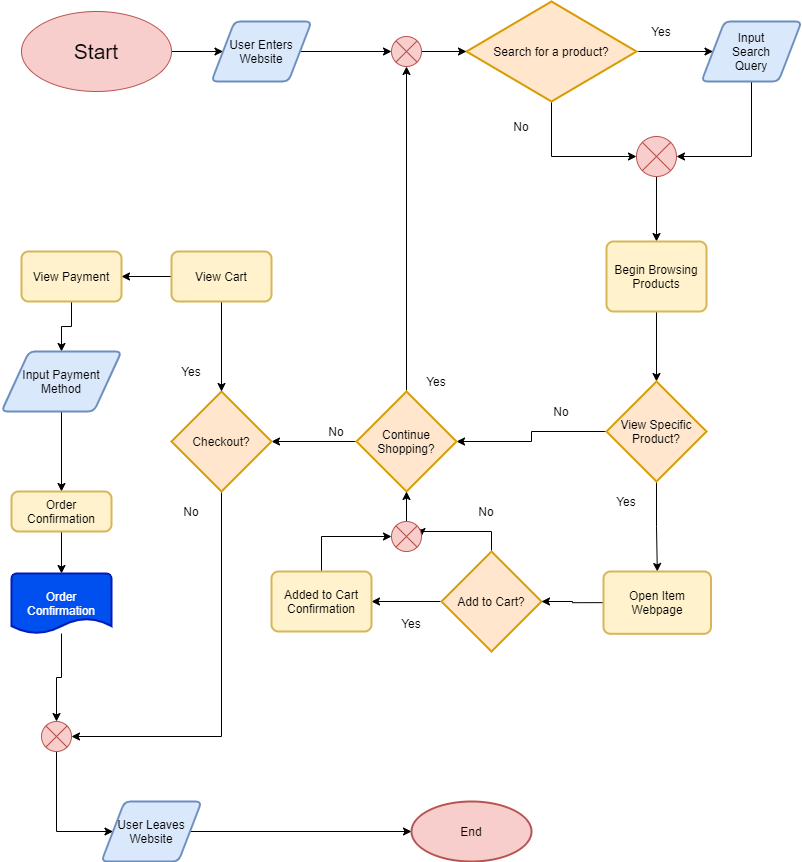

The diagram above was exported from draw.io. Its source (the exported page's mxGraphModel, read from the mxfile embedded in the PNG):
<mxGraphModel dx="1118" dy="533" grid="1" gridSize="10" guides="1" tooltips="1" connect="1" arrows="1" fold="1" page="1" pageScale="1" pageWidth="850" pageHeight="1100" math="0" shadow="0">
  <root>
    <mxCell id="0" />
    <mxCell id="1" parent="0" />
    <mxCell id="34" value="" style="edgeStyle=orthogonalEdgeStyle;rounded=0;orthogonalLoop=1;jettySize=auto;html=1;" edge="1" parent="1" source="2" target="5">
      <mxGeometry relative="1" as="geometry" />
    </mxCell>
    <mxCell id="2" value="&lt;font style=&quot;font-size: 21px&quot;&gt;Start&lt;/font&gt;" style="ellipse;whiteSpace=wrap;html=1;fillColor=#f8cecc;strokeColor=#b85450;" vertex="1" parent="1">
      <mxGeometry x="40" y="40" width="150" height="80" as="geometry" />
    </mxCell>
    <mxCell id="35" value="" style="edgeStyle=orthogonalEdgeStyle;rounded=0;orthogonalLoop=1;jettySize=auto;html=1;" edge="1" parent="1" source="5" target="33">
      <mxGeometry relative="1" as="geometry" />
    </mxCell>
    <mxCell id="5" value="User Enters Website" style="shape=parallelogram;html=1;strokeWidth=2;perimeter=parallelogramPerimeter;whiteSpace=wrap;rounded=1;arcSize=12;size=0.23;fillColor=#dae8fc;strokeColor=#6c8ebf;" vertex="1" parent="1">
      <mxGeometry x="230" y="50" width="100" height="60" as="geometry" />
    </mxCell>
    <mxCell id="37" value="" style="edgeStyle=orthogonalEdgeStyle;rounded=0;orthogonalLoop=1;jettySize=auto;html=1;" edge="1" parent="1" source="7" target="14">
      <mxGeometry relative="1" as="geometry" />
    </mxCell>
    <mxCell id="38" style="edgeStyle=orthogonalEdgeStyle;rounded=0;orthogonalLoop=1;jettySize=auto;html=1;exitX=0.5;exitY=1;exitDx=0;exitDy=0;exitPerimeter=0;entryX=0;entryY=0.5;entryDx=0;entryDy=0;entryPerimeter=0;" edge="1" parent="1" source="7" target="9">
      <mxGeometry relative="1" as="geometry" />
    </mxCell>
    <mxCell id="7" value="Search for a product?" style="strokeWidth=2;html=1;shape=mxgraph.flowchart.decision;whiteSpace=wrap;fillColor=#ffe6cc;strokeColor=#d79b00;" vertex="1" parent="1">
      <mxGeometry x="485" y="30" width="170" height="100" as="geometry" />
    </mxCell>
    <mxCell id="40" value="" style="edgeStyle=orthogonalEdgeStyle;rounded=0;orthogonalLoop=1;jettySize=auto;html=1;" edge="1" parent="1" source="9" target="17">
      <mxGeometry relative="1" as="geometry" />
    </mxCell>
    <mxCell id="9" value="" style="verticalLabelPosition=bottom;verticalAlign=top;html=1;shape=mxgraph.flowchart.or;fillColor=#f8cecc;strokeColor=#b85450;" vertex="1" parent="1">
      <mxGeometry x="655" y="165" width="40" height="40" as="geometry" />
    </mxCell>
    <mxCell id="39" style="edgeStyle=orthogonalEdgeStyle;rounded=0;orthogonalLoop=1;jettySize=auto;html=1;exitX=0.5;exitY=1;exitDx=0;exitDy=0;entryX=1;entryY=0.5;entryDx=0;entryDy=0;entryPerimeter=0;" edge="1" parent="1" source="14" target="9">
      <mxGeometry relative="1" as="geometry" />
    </mxCell>
    <mxCell id="14" value="Input&lt;br&gt;Search&lt;br&gt;Query" style="shape=parallelogram;html=1;strokeWidth=2;perimeter=parallelogramPerimeter;whiteSpace=wrap;rounded=1;arcSize=12;size=0.23;fillColor=#dae8fc;strokeColor=#6c8ebf;" vertex="1" parent="1">
      <mxGeometry x="720" y="50" width="100" height="60" as="geometry" />
    </mxCell>
    <mxCell id="41" value="" style="edgeStyle=orthogonalEdgeStyle;rounded=0;orthogonalLoop=1;jettySize=auto;html=1;" edge="1" parent="1" source="17" target="19">
      <mxGeometry relative="1" as="geometry" />
    </mxCell>
    <mxCell id="17" value="Begin Browsing Products" style="rounded=1;whiteSpace=wrap;html=1;absoluteArcSize=1;arcSize=14;strokeWidth=2;fillColor=#fff2cc;strokeColor=#d6b656;" vertex="1" parent="1">
      <mxGeometry x="625" y="270" width="100" height="70" as="geometry" />
    </mxCell>
    <mxCell id="42" value="" style="edgeStyle=orthogonalEdgeStyle;rounded=0;orthogonalLoop=1;jettySize=auto;html=1;" edge="1" parent="1" source="19" target="22">
      <mxGeometry relative="1" as="geometry" />
    </mxCell>
    <mxCell id="47" style="edgeStyle=orthogonalEdgeStyle;rounded=0;orthogonalLoop=1;jettySize=auto;html=1;exitX=0;exitY=0.5;exitDx=0;exitDy=0;exitPerimeter=0;entryX=1;entryY=0.5;entryDx=0;entryDy=0;entryPerimeter=0;" edge="1" parent="1" source="19" target="24">
      <mxGeometry relative="1" as="geometry" />
    </mxCell>
    <mxCell id="19" value="View Specific Product?" style="strokeWidth=2;html=1;shape=mxgraph.flowchart.decision;whiteSpace=wrap;fillColor=#ffe6cc;strokeColor=#d79b00;" vertex="1" parent="1">
      <mxGeometry x="625" y="410" width="100" height="100" as="geometry" />
    </mxCell>
    <mxCell id="67" style="edgeStyle=orthogonalEdgeStyle;rounded=0;orthogonalLoop=1;jettySize=auto;html=1;exitX=0.5;exitY=0;exitDx=0;exitDy=0;exitPerimeter=0;entryX=1;entryY=0.5;entryDx=0;entryDy=0;entryPerimeter=0;" edge="1" parent="1" source="21" target="64">
      <mxGeometry relative="1" as="geometry" />
    </mxCell>
    <mxCell id="69" value="" style="edgeStyle=orthogonalEdgeStyle;rounded=0;orthogonalLoop=1;jettySize=auto;html=1;" edge="1" parent="1" source="21" target="62">
      <mxGeometry relative="1" as="geometry" />
    </mxCell>
    <mxCell id="21" value="Add to Cart?" style="strokeWidth=2;html=1;shape=mxgraph.flowchart.decision;whiteSpace=wrap;fillColor=#ffe6cc;strokeColor=#d79b00;" vertex="1" parent="1">
      <mxGeometry x="460" y="580" width="100" height="100" as="geometry" />
    </mxCell>
    <mxCell id="43" style="edgeStyle=orthogonalEdgeStyle;rounded=0;orthogonalLoop=1;jettySize=auto;html=1;exitX=0;exitY=0.5;exitDx=0;exitDy=0;entryX=1;entryY=0.5;entryDx=0;entryDy=0;entryPerimeter=0;" edge="1" parent="1" source="22" target="21">
      <mxGeometry relative="1" as="geometry" />
    </mxCell>
    <mxCell id="22" value="Open Item Webpage" style="rounded=1;whiteSpace=wrap;html=1;absoluteArcSize=1;arcSize=14;strokeWidth=2;fillColor=#fff2cc;strokeColor=#d6b656;" vertex="1" parent="1">
      <mxGeometry x="622" y="600" width="107.5" height="62.31" as="geometry" />
    </mxCell>
    <mxCell id="45" style="edgeStyle=orthogonalEdgeStyle;rounded=0;orthogonalLoop=1;jettySize=auto;html=1;exitX=0.5;exitY=0;exitDx=0;exitDy=0;exitPerimeter=0;entryX=0.5;entryY=1;entryDx=0;entryDy=0;entryPerimeter=0;" edge="1" parent="1" source="24" target="33">
      <mxGeometry relative="1" as="geometry" />
    </mxCell>
    <mxCell id="60" value="" style="edgeStyle=orthogonalEdgeStyle;rounded=0;orthogonalLoop=1;jettySize=auto;html=1;" edge="1" parent="1" source="24" target="25">
      <mxGeometry relative="1" as="geometry" />
    </mxCell>
    <mxCell id="24" value="Continue Shopping?" style="strokeWidth=2;html=1;shape=mxgraph.flowchart.decision;whiteSpace=wrap;fillColor=#ffe6cc;strokeColor=#d79b00;" vertex="1" parent="1">
      <mxGeometry x="375" y="420" width="100" height="100" as="geometry" />
    </mxCell>
    <mxCell id="51" style="edgeStyle=orthogonalEdgeStyle;rounded=0;orthogonalLoop=1;jettySize=auto;html=1;exitX=0.5;exitY=1;exitDx=0;exitDy=0;exitPerimeter=0;entryX=1;entryY=0.5;entryDx=0;entryDy=0;entryPerimeter=0;" edge="1" parent="1" source="25" target="50">
      <mxGeometry relative="1" as="geometry" />
    </mxCell>
    <mxCell id="25" value="Checkout?" style="strokeWidth=2;html=1;shape=mxgraph.flowchart.decision;whiteSpace=wrap;fillColor=#ffe6cc;strokeColor=#d79b00;" vertex="1" parent="1">
      <mxGeometry x="190" y="420" width="100" height="100" as="geometry" />
    </mxCell>
    <mxCell id="58" value="" style="edgeStyle=orthogonalEdgeStyle;rounded=0;orthogonalLoop=1;jettySize=auto;html=1;" edge="1" parent="1" source="26" target="27">
      <mxGeometry relative="1" as="geometry" />
    </mxCell>
    <mxCell id="59" value="" style="edgeStyle=orthogonalEdgeStyle;rounded=0;orthogonalLoop=1;jettySize=auto;html=1;" edge="1" parent="1" source="26" target="25">
      <mxGeometry relative="1" as="geometry" />
    </mxCell>
    <mxCell id="26" value="View Cart" style="rounded=1;whiteSpace=wrap;html=1;absoluteArcSize=1;arcSize=14;strokeWidth=2;fillColor=#fff2cc;strokeColor=#d6b656;" vertex="1" parent="1">
      <mxGeometry x="190" y="280" width="100" height="50" as="geometry" />
    </mxCell>
    <mxCell id="57" value="" style="edgeStyle=orthogonalEdgeStyle;rounded=0;orthogonalLoop=1;jettySize=auto;html=1;" edge="1" parent="1" source="27" target="28">
      <mxGeometry relative="1" as="geometry" />
    </mxCell>
    <mxCell id="27" value="View Payment" style="rounded=1;whiteSpace=wrap;html=1;absoluteArcSize=1;arcSize=14;strokeWidth=2;fillColor=#fff2cc;strokeColor=#d6b656;" vertex="1" parent="1">
      <mxGeometry x="40" y="280" width="100" height="50" as="geometry" />
    </mxCell>
    <mxCell id="56" value="" style="edgeStyle=orthogonalEdgeStyle;rounded=0;orthogonalLoop=1;jettySize=auto;html=1;" edge="1" parent="1" source="28" target="29">
      <mxGeometry relative="1" as="geometry" />
    </mxCell>
    <mxCell id="28" value="Input Payment Method" style="shape=parallelogram;html=1;strokeWidth=2;perimeter=parallelogramPerimeter;whiteSpace=wrap;rounded=1;arcSize=12;size=0.23;fillColor=#dae8fc;strokeColor=#6c8ebf;" vertex="1" parent="1">
      <mxGeometry x="20" y="380" width="120" height="60" as="geometry" />
    </mxCell>
    <mxCell id="55" value="" style="edgeStyle=orthogonalEdgeStyle;rounded=0;orthogonalLoop=1;jettySize=auto;html=1;" edge="1" parent="1" source="29" target="30">
      <mxGeometry relative="1" as="geometry" />
    </mxCell>
    <mxCell id="29" value="Order Confirmation" style="rounded=1;whiteSpace=wrap;html=1;absoluteArcSize=1;arcSize=14;strokeWidth=2;fillColor=#fff2cc;strokeColor=#d6b656;" vertex="1" parent="1">
      <mxGeometry x="30" y="520" width="100" height="40" as="geometry" />
    </mxCell>
    <mxCell id="54" value="" style="edgeStyle=orthogonalEdgeStyle;rounded=0;orthogonalLoop=1;jettySize=auto;html=1;" edge="1" parent="1" source="30" target="50">
      <mxGeometry relative="1" as="geometry" />
    </mxCell>
    <mxCell id="30" value="Order Confirmation" style="strokeWidth=2;html=1;shape=mxgraph.flowchart.document2;whiteSpace=wrap;size=0.25;fillColor=#0050ef;strokeColor=#001DBC;fontColor=#ffffff;" vertex="1" parent="1">
      <mxGeometry x="30" y="602" width="100" height="60" as="geometry" />
    </mxCell>
    <mxCell id="53" style="edgeStyle=orthogonalEdgeStyle;rounded=0;orthogonalLoop=1;jettySize=auto;html=1;exitX=1;exitY=0.5;exitDx=0;exitDy=0;entryX=0;entryY=0.5;entryDx=0;entryDy=0;entryPerimeter=0;" edge="1" parent="1" source="31" target="32">
      <mxGeometry relative="1" as="geometry" />
    </mxCell>
    <mxCell id="31" value="User Leaves Website" style="shape=parallelogram;html=1;strokeWidth=2;perimeter=parallelogramPerimeter;whiteSpace=wrap;rounded=1;arcSize=12;size=0.23;fillColor=#dae8fc;strokeColor=#6c8ebf;" vertex="1" parent="1">
      <mxGeometry x="120" y="830" width="100" height="60" as="geometry" />
    </mxCell>
    <mxCell id="32" value="End" style="strokeWidth=2;html=1;shape=mxgraph.flowchart.start_2;whiteSpace=wrap;fillColor=#f8cecc;strokeColor=#b85450;" vertex="1" parent="1">
      <mxGeometry x="430" y="830" width="120" height="60" as="geometry" />
    </mxCell>
    <mxCell id="36" value="" style="edgeStyle=orthogonalEdgeStyle;rounded=0;orthogonalLoop=1;jettySize=auto;html=1;" edge="1" parent="1" source="33" target="7">
      <mxGeometry relative="1" as="geometry" />
    </mxCell>
    <mxCell id="33" value="" style="verticalLabelPosition=bottom;verticalAlign=top;html=1;shape=mxgraph.flowchart.or;fillColor=#f8cecc;strokeColor=#b85450;" vertex="1" parent="1">
      <mxGeometry x="410" y="65" width="30" height="30" as="geometry" />
    </mxCell>
    <mxCell id="52" style="edgeStyle=orthogonalEdgeStyle;rounded=0;orthogonalLoop=1;jettySize=auto;html=1;exitX=0.5;exitY=1;exitDx=0;exitDy=0;exitPerimeter=0;entryX=0;entryY=0.5;entryDx=0;entryDy=0;" edge="1" parent="1" source="50" target="31">
      <mxGeometry relative="1" as="geometry">
        <Array as="points">
          <mxPoint x="75" y="860" />
        </Array>
      </mxGeometry>
    </mxCell>
    <mxCell id="50" value="" style="verticalLabelPosition=bottom;verticalAlign=top;html=1;shape=mxgraph.flowchart.or;fillColor=#f8cecc;strokeColor=#b85450;" vertex="1" parent="1">
      <mxGeometry x="60" y="750" width="30" height="30" as="geometry" />
    </mxCell>
    <mxCell id="65" style="edgeStyle=orthogonalEdgeStyle;rounded=0;orthogonalLoop=1;jettySize=auto;html=1;exitX=0.5;exitY=0;exitDx=0;exitDy=0;entryX=0;entryY=0.5;entryDx=0;entryDy=0;entryPerimeter=0;" edge="1" parent="1" source="62" target="64">
      <mxGeometry relative="1" as="geometry" />
    </mxCell>
    <mxCell id="62" value="Added to Cart Confirmation" style="rounded=1;whiteSpace=wrap;html=1;absoluteArcSize=1;arcSize=14;strokeWidth=2;fillColor=#fff2cc;strokeColor=#d6b656;" vertex="1" parent="1">
      <mxGeometry x="290" y="600" width="100" height="60" as="geometry" />
    </mxCell>
    <mxCell id="68" value="" style="edgeStyle=orthogonalEdgeStyle;rounded=0;orthogonalLoop=1;jettySize=auto;html=1;" edge="1" parent="1" source="64" target="24">
      <mxGeometry relative="1" as="geometry" />
    </mxCell>
    <mxCell id="64" value="" style="verticalLabelPosition=bottom;verticalAlign=top;html=1;shape=mxgraph.flowchart.or;fillColor=#f8cecc;strokeColor=#b85450;" vertex="1" parent="1">
      <mxGeometry x="410" y="550" width="30" height="30" as="geometry" />
    </mxCell>
    <mxCell id="70" value="Yes" style="text;html=1;strokeColor=none;fillColor=none;align=center;verticalAlign=middle;whiteSpace=wrap;rounded=0;" vertex="1" parent="1">
      <mxGeometry x="660" y="50" width="40" height="20" as="geometry" />
    </mxCell>
    <mxCell id="71" value="No" style="text;html=1;strokeColor=none;fillColor=none;align=center;verticalAlign=middle;whiteSpace=wrap;rounded=0;" vertex="1" parent="1">
      <mxGeometry x="520" y="145" width="40" height="20" as="geometry" />
    </mxCell>
    <mxCell id="72" value="No" style="text;html=1;strokeColor=none;fillColor=none;align=center;verticalAlign=middle;whiteSpace=wrap;rounded=0;" vertex="1" parent="1">
      <mxGeometry x="560" y="430" width="40" height="20" as="geometry" />
    </mxCell>
    <mxCell id="73" value="Yes" style="text;html=1;strokeColor=none;fillColor=none;align=center;verticalAlign=middle;whiteSpace=wrap;rounded=0;" vertex="1" parent="1">
      <mxGeometry x="625" y="520" width="40" height="20" as="geometry" />
    </mxCell>
    <mxCell id="74" value="Yes" style="text;html=1;strokeColor=none;fillColor=none;align=center;verticalAlign=middle;whiteSpace=wrap;rounded=0;" vertex="1" parent="1">
      <mxGeometry x="410" y="642" width="40" height="20" as="geometry" />
    </mxCell>
    <mxCell id="75" value="No" style="text;html=1;strokeColor=none;fillColor=none;align=center;verticalAlign=middle;whiteSpace=wrap;rounded=0;" vertex="1" parent="1">
      <mxGeometry x="485" y="530" width="40" height="20" as="geometry" />
    </mxCell>
    <mxCell id="76" value="No" style="text;html=1;strokeColor=none;fillColor=none;align=center;verticalAlign=middle;whiteSpace=wrap;rounded=0;" vertex="1" parent="1">
      <mxGeometry x="190" y="530" width="40" height="20" as="geometry" />
    </mxCell>
    <mxCell id="77" value="Yes" style="text;html=1;strokeColor=none;fillColor=none;align=center;verticalAlign=middle;whiteSpace=wrap;rounded=0;" vertex="1" parent="1">
      <mxGeometry x="190" y="390" width="40" height="20" as="geometry" />
    </mxCell>
    <mxCell id="78" value="No" style="text;html=1;strokeColor=none;fillColor=none;align=center;verticalAlign=middle;whiteSpace=wrap;rounded=0;" vertex="1" parent="1">
      <mxGeometry x="335" y="450" width="40" height="20" as="geometry" />
    </mxCell>
    <mxCell id="79" value="Yes" style="text;html=1;strokeColor=none;fillColor=none;align=center;verticalAlign=middle;whiteSpace=wrap;rounded=0;" vertex="1" parent="1">
      <mxGeometry x="435" y="400" width="40" height="20" as="geometry" />
    </mxCell>
  </root>
</mxGraphModel>